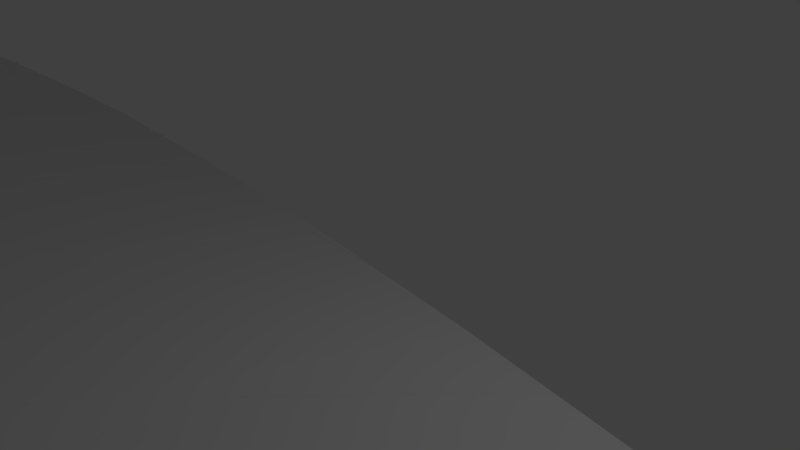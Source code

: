 # Source: joshtrack2v2raw.blend  (saved by Blender 2.79.0; exported with 4.5.12 LTS)
import bpy
from mathutils import Matrix  # noqa: F401  (used for matrix-valued properties, if any)

bpy.ops.wm.read_factory_settings(use_empty=True)
scene = bpy.context.scene
scene.name = 'Scene'

# ---- collections
col_collection_1 = bpy.data.collections.new('Collection 1'); scene.collection.children.link(col_collection_1)

# ---- world
world_world = bpy.data.worlds.new('World'); scene.world = world_world
world_world.color = (0.05088, 0.05088, 0.05088)
world_world.use_sun_shadow = False
world_world.sun_shadow_jitter_overblur = 0.0
world_world.cycles.sampling_method = 'MANUAL'

# ---- cameras
cam_camera = bpy.data.cameras.new('Camera')
cam_camera.clip_end = 100.0
cam_camera.lens = 35.0
cam_camera.sensor_width = 32.0
cam_camera.sensor_height = 18.0
cam_camera.ortho_scale = 7.314
cam_camera.dof.focus_distance = 0.0
cam_camera.dof.aperture_fstop = 128.0

# ---- lights
light_lamp = bpy.data.lights.new('Lamp', 'POINT')
light_lamp.transmission_factor = 0.0
light_lamp.cutoff_distance = 30.0
light_lamp.energy = 100.0
light_lamp.shadow_buffer_clip_start = 1.001
light_lamp.shadow_soft_size = 0.1
light_lamp.shadow_maximum_resolution = 0.006
light_lamp.use_absolute_resolution = True

# ---- meshes
me_cube_001 = bpy.data.meshes.new('Cube.001')
me_cube_001.from_pydata([(-1.0, -1.0, -1.0), (-1.0, -1.0, 1.0), (-1.0, 1.0, -1.0), (-1.0, 1.0, 1.0), (1.0, -1.0, -1.0), (1.0, -1.0, 1.0), (1.0, 1.0, -1.0), (1.0, 1.0, 1.0), (-1.0, -1.0, -2.791), (1.0, -1.0, -2.791)], [], [(0, 1, 3, 2), (2, 3, 7, 6), (6, 7, 5, 4), (4, 5, 1, 0), (2, 6, 4, 0), (7, 3, 1, 5), (0, 4, 9, 8)])
me_cube_001.use_remesh_preserve_volume = False
me_cube_001.use_remesh_preserve_attributes = False
me_cube_001.use_mirror_vertex_groups = False
me_cube_001.update()

# ---- curves / text
cu_nurbspath = bpy.data.curves.new('NurbsPath', 'CURVE')
cu_nurbspath.dimensions = '3D'
_sp = cu_nurbspath.splines.new('NURBS'); _sp.points.add(22)
_sp.points.foreach_set('co', [-38.74, -1.526e-05, 0.0, 1.0, 0.0, -1.526e-05, 0.0, 1.0, 38.74, -1.526e-05, 0.0, 1.0, 77.48, -1.526e-05, 0.0, 1.0, 165.6, 118.6, -8.456, 1.0, 148.8, 185.4, 10.4, 1.0, 78.55, 127.7, 3.478, 1.0, 79.19, 182.7, -0.7088, 1.0, 33.56, 210.3, 9.085, 1.0, -15.88, 238.2, -1.623, 1.0, -30.66, 246.9, -0.4902, 1.0, -61.35, 302.7, -2.095, 1.0, -4.575, 317.9, 1.733, 1.0, 3.549, 277.3, 4.294, 1.0, 64.32, 277.8, -8.882, 1.0, 44.08, 340.4, -1.767, 1.0, -46.15, 361.0, -2.77, 1.0, -134.5, 333.5, -13.6, 1.0, -78.44, 283.9, -2.911, 1.0, -52.43, 220.9, -0.8751, 1.0, 4.11, 136.4, -0.7178, 1.0, -121.9, 45.2, -9.192, 1.0, -61.66, -1.042, -1.358, 1.0])
_sp.points.foreach_set('tilt', [1.571, 1.571, 1.571, 1.571, 2.012, 1.695, 2.102, 1.571, 2.454, 1.904, 1.09, 2.202, 1.571, 1.541, 1.446, 1.571, 1.689, 1.872, 1.838, 1.571, 1.171, 2.241, 1.658])
_sp.order_u = 5
_sp.order_v = 0
_sp.use_cyclic_u = True
cu_nurbspath.use_path = True
cu_nurbspath.use_path_clamp = True
cu_nurbspath.bevel_resolution = 0
cu_nurbspath.fill_mode = 'HALF'

# ---- objects
ob_nurbspath = bpy.data.objects.new('NurbsPath', cu_nurbspath)
ob_cube = bpy.data.objects.new('Cube', me_cube_001)
ob_lamp = bpy.data.objects.new('Lamp', light_lamp)
ob_camera = bpy.data.objects.new('Camera', cam_camera)

# ---- transforms, parenting, visibility, modifiers, constraints
ob_nurbspath.location = (11.96, -360.0, 2.466)
ob_nurbspath.lineart.crease_threshold = 0.0
ob_cube.location = (11.96, -360.0, 2.466)
ob_cube.rotation_euler = (4.712, 0.0, 0.0)
ob_cube.scale = (2.0, 12.0, 1.0)
ob_cube.lineart.crease_threshold = 0.0
_m = ob_cube.modifiers.new('Mirror', 'MIRROR')
_m.use_axis = (False, True, False)
_m = ob_cube.modifiers.new('Array', 'ARRAY')
_m.fit_type = 'FIT_CURVE'
_m.count = 1
_m.curve = ob_nurbspath
_m.constant_offset_displace = (0.0, 0.0, 0.0)
_m = ob_cube.modifiers.new('Curve', 'CURVE')
_m.object = ob_nurbspath
ob_lamp.location = (4.076, 1.005, 5.904)
ob_lamp.rotation_euler = (0.6503, 0.05522, 1.866)
ob_lamp.lock_rotations_4d = False
ob_lamp.empty_display_type = 'ARROWS'
ob_lamp.color = (0.0, 0.0, 0.0, 0.0)
ob_lamp.lineart.crease_threshold = 0.0
ob_camera.location = (7.481, -6.508, 5.344)
ob_camera.rotation_euler = (1.109, 0.0, 0.8149)
ob_camera.lock_rotations_4d = False
ob_camera.empty_display_type = 'ARROWS'
ob_camera.color = (0.0, 0.0, 0.0, 0.0)
ob_camera.display_type = 'WIRE'
ob_camera.lineart.crease_threshold = 0.0

# ---- collection membership
col_collection_1.objects.link(ob_nurbspath)
col_collection_1.objects.link(ob_cube)
col_collection_1.objects.link(ob_lamp)
col_collection_1.objects.link(ob_camera)

# ---- scene / render settings (as saved in the file)
scene.camera = ob_camera
scene.frame_start = 1; scene.frame_end = 250; scene.frame_set(1)
scene.render.engine = 'BLENDER_EEVEE_NEXT'
scene.render.resolution_percentage = 50
scene.render.dither_intensity = 0.0
scene.cycles.use_denoising = False
scene.cycles.samples = 128
scene.cycles.sampling_pattern = 'TABULATED_SOBOL'
scene.cycles.use_adaptive_sampling = False
scene.cycles.use_light_tree = False
scene.cycles.blur_glossy = 0.0
scene.cycles.sample_clamp_indirect = 0.0
scene.view_settings.view_transform = 'Standard'
bpy.context.view_layer.update()
